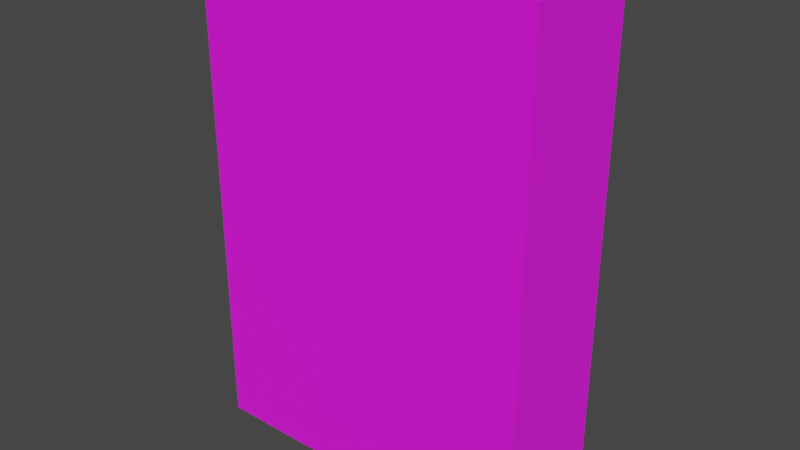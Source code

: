 # Source: book3.blend  (saved by Blender 2.93.20; exported with 4.5.12 LTS)
import bpy
from mathutils import Matrix  # noqa: F401  (used for matrix-valued properties, if any)

bpy.ops.wm.read_factory_settings(use_empty=True)
scene = bpy.context.scene
scene.name = 'Scene'

# ---- collections
col_collection = bpy.data.collections.new('Collection'); scene.collection.children.link(col_collection)

# ---- images (referenced by path relative to the original .blend; pixels are not part of the script)
import os
ASSET_DIR = os.environ.get("B2B_ASSET_DIR", "")  # directory of the original .blend (textures are referenced by path, not embedded)
HERE = os.path.dirname(os.path.abspath(__file__))  # packed textures are extracted next to this script under _unpacked/

def load_image(name, relpath, width, height, colorspace="sRGB"):
    """Load a texture the original file referenced (path relative to the .blend, or extracted next to this script)."""
    p = next((c for c in (os.path.join(HERE, relpath), os.path.join(ASSET_DIR, relpath)) if relpath and os.path.exists(c)), "")
    if p:
        img = bpy.data.images.load(p, check_existing=True)
        img.name = name
    else:  # same state as the original file: an image datablock whose file is absent (Cycles renders it pink)
        img = bpy.data.images.new(name, width, height)
        img.source = "FILE"
        img.filepath = "//" + (relpath or name)
    img.colorspace_settings.name = colorspace
    return img
img_red_color_jpg = load_image('red color.jpg', 'red color.jpg', 1024, 1024, 'sRGB')
img_pages_jpg = load_image('pages.jpg', 'pages.jpg', 1024, 1024, 'sRGB')

# ---- materials (node trees are filled in below, after node groups)
mat_cover = bpy.data.materials.new('cover')
mat_cover.use_transparent_shadow = False
mat_pages = bpy.data.materials.new('pages')
mat_pages.use_transparent_shadow = False

# ---- material node trees
mat_cover.use_nodes = True; mat_cover.node_tree.nodes.clear()
_N = mat_cover.node_tree.nodes; _L = mat_cover.node_tree.links
n0 = _N.new('ShaderNodeBsdfPrincipled'); n0.name = 'Principled BSDF'; n0.location = (10, 300)
n0.distribution = 'GGX'
n0.subsurface_method = 'BURLEY'
n0.inputs[2].default_value = 1.0
n0.inputs[3].default_value = 1.45
n0.inputs[27].default_value = (0.0, 0.0, 0.0, 1.0)
n0.inputs[28].default_value = 1.0
n1 = _N.new('ShaderNodeOutputMaterial'); n1.name = 'Material Output'; n1.location = (300, 300)
n2 = _N.new('ShaderNodeTexImage'); n2.name = 'Image Texture'; n2.location = (-180, 280)
n2.image = img_red_color_jpg
_L.new(n0.outputs[0], n1.inputs[0])
_L.new(n2.outputs[0], n0.inputs[0])
n1.is_active_output = True
mat_pages.use_nodes = True; mat_pages.node_tree.nodes.clear()
_N = mat_pages.node_tree.nodes; _L = mat_pages.node_tree.links
n0 = _N.new('ShaderNodeBsdfPrincipled'); n0.name = 'Principled BSDF'; n0.location = (10, 300)
n0.distribution = 'GGX'
n0.subsurface_method = 'BURLEY'
n0.inputs[3].default_value = 1.45
n0.inputs[27].default_value = (0.0, 0.0, 0.0, 1.0)
n0.inputs[28].default_value = 1.0
n1 = _N.new('ShaderNodeOutputMaterial'); n1.name = 'Material Output'; n1.location = (300, 300)
n2 = _N.new('ShaderNodeTexImage'); n2.name = 'Image Texture'; n2.location = (-280, 280)
n2.image = img_pages_jpg
_L.new(n0.outputs[0], n1.inputs[0])
_L.new(n2.outputs[0], n0.inputs[0])
n1.is_active_output = True

# ---- world
world_world = bpy.data.worlds.new('World'); scene.world = world_world
world_world.use_nodes = True; world_world.node_tree.nodes.clear()
_N = world_world.node_tree.nodes; _L = world_world.node_tree.links
n0 = _N.new('ShaderNodeOutputWorld'); n0.name = 'World Output'; n0.location = (300, 300)
n1 = _N.new('ShaderNodeBackground'); n1.name = 'Background'; n1.location = (10, 300)
n1.inputs[0].default_value = (0.05088, 0.05088, 0.05088, 1.0)
_L.new(n1.outputs[0], n0.inputs[0])
n0.is_active_output = True
world_world.color = (0.05088, 0.05088, 0.05088)
world_world.use_sun_shadow = False
world_world.sun_shadow_jitter_overblur = 0.0

# ---- meshes
me_cube = bpy.data.meshes.new('Cube')
me_cube.from_pydata([(-0.567, -1.0, -1.0), (-0.567, -1.0, 1.0), (-0.567, 1.0, -1.0), (-0.567, 1.0, 1.0), (0.8153, -1.0, -1.0), (0.8153, -1.0, 1.0), (0.8153, 1.0, -1.0), (0.8153, 1.0, 1.0), (-0.567, 0.8, -1.0), (-0.567, -0.8, -1.0), (-0.567, -0.8, 1.0), (-0.567, 0.8, 1.0), (0.8153, -0.8, -1.0), (0.8153, -0.6, -1.0), (0.8153, -0.4, -1.0), (0.8153, -0.2, -1.0), (0.8153, 0.0, -1.0), (0.8153, 0.2, -1.0), (0.8153, 0.4, -1.0), (0.8153, 0.6, -1.0), (0.8153, 0.8, -1.0), (0.8153, 0.8, 1.0), (0.8153, 0.6, 1.0), (0.8153, 0.4, 1.0), (0.8153, 0.2, 1.0), (0.8153, 0.0, 1.0), (0.8153, -0.2, 1.0), (0.8153, -0.4, 1.0), (0.8153, -0.6, 1.0), (0.8153, -0.8, 1.0), (0.7821, 1.0, -1.0), (0.7821, 1.0, 1.0), (0.7821, -1.0, -1.0), (0.7821, -1.0, 1.0), (0.7821, 0.8, 1.0), (0.7821, 0.6, 1.0), (0.7821, 0.4, 1.0), (0.7821, 0.2, 1.0), (0.7821, 0.0, 1.0), (0.7821, -0.2, 1.0), (0.7821, -0.4, 1.0), (0.7821, -0.6, 1.0), (0.7821, -0.8, 1.0), (0.7821, 0.8, -1.0), (0.7821, 0.6, -1.0), (0.7821, 0.4, -1.0), (0.7821, 0.2, -1.0), (0.7821, 0.0, -1.0), (0.7821, -0.2, -1.0), (0.7821, -0.4, -1.0), (0.7821, -0.6, -1.0), (0.7821, -0.8, -1.0), (-0.5061, 0.7571, -0.9464), (-0.5061, 0.5678, -0.9464), (-0.5061, 0.3786, -0.9464), (-0.5061, 0.1893, -0.9464), (-0.5061, 0.0, -0.9464), (-0.5061, -0.1893, -0.9464), (-0.5061, -0.3786, -0.9464), (-0.5061, -0.5678, -0.9464), (-0.5061, -0.7571, -0.9464), (-0.5061, -0.7571, 0.9464), (-0.5061, -0.5678, 0.9464), (-0.5061, -0.3786, 0.9464), (-0.5061, -0.1893, 0.9464), (-0.5061, 0.0, 0.9464), (-0.5061, 0.1893, 0.9464), (-0.5061, 0.3786, 0.9464), (-0.5061, 0.5678, 0.9464), (-0.5061, 0.7571, 0.9464), (0.7707, 0.7571, -0.9464), (0.7707, 0.5678, -0.9464), (0.7707, 0.3786, -0.9464), (0.7707, 0.1893, -0.9464), (0.7707, 0.0, -0.9464), (0.7707, -0.1893, -0.9464), (0.7707, -0.3786, -0.9464), (0.7707, -0.5678, -0.9464), (0.7707, -0.7571, -0.9464), (0.7707, 0.7571, 0.9464), (0.7707, 0.5678, 0.9464), (0.7707, 0.3786, 0.9464), (0.7707, 0.1893, 0.9464), (0.7707, 0.0, 0.9464), (0.7707, -0.1893, 0.9464), (0.7707, -0.3786, 0.9464), (0.7707, -0.5678, 0.9464), (0.7707, -0.7571, 0.9464)], [], [(8, 11, 3, 2), (33, 1, 0, 32, 4, 5), (51, 12, 4, 32), (42, 10, 1, 33), (31, 3, 11, 34), (11, 8, 52, 69), (37, 36, 81, 82), (44, 45, 72, 71), (9, 10, 61, 60), (38, 37, 82, 83), (45, 46, 73, 72), (30, 6, 20, 43), (43, 20, 19, 44), (44, 19, 18, 45), (45, 18, 17, 46), (46, 17, 16, 47), (47, 16, 15, 48), (48, 15, 14, 49), (49, 14, 13, 50), (50, 13, 12, 51), (31, 7, 6, 30, 2, 3), (0, 1, 10, 9), (10, 42, 87, 61), (39, 38, 83, 84), (34, 11, 69, 79), (46, 47, 74, 73), (40, 39, 84, 85), (51, 9, 60, 78), (47, 48, 75, 74), (8, 43, 70, 52), (41, 40, 85, 86), (48, 49, 76, 75), (42, 41, 86, 87), (35, 34, 79, 80), (49, 50, 77, 76), (36, 35, 80, 81), (50, 51, 78, 77), (43, 44, 71, 70), (2, 30, 43, 8), (28, 41, 42, 29), (27, 40, 41, 28), (26, 39, 40, 27), (25, 38, 39, 26), (24, 37, 38, 25), (23, 36, 37, 24), (22, 35, 36, 23), (21, 34, 35, 22), (7, 31, 34, 21), (29, 42, 33, 5), (9, 51, 32, 0), (79, 69, 68, 80), (80, 68, 67, 81), (81, 67, 66, 82), (82, 66, 65, 83), (83, 65, 64, 84), (84, 64, 63, 85), (85, 63, 62, 86), (86, 62, 61, 87), (60, 61, 62, 59), (59, 62, 63, 58), (58, 63, 64, 57), (57, 64, 65, 56), (56, 65, 66, 55), (55, 66, 67, 54), (54, 67, 68, 53), (53, 68, 69, 52), (59, 77, 78, 60), (58, 76, 77, 59), (57, 75, 76, 58), (56, 74, 75, 57), (55, 73, 74, 56), (54, 72, 73, 55), (53, 71, 72, 54), (52, 70, 71, 53), (29, 5, 4, 12, 13, 14, 15, 16, 17, 18, 19, 20, 6, 7, 21, 22, 23, 24, 25, 26, 27, 28)])
me_cube.polygons.foreach_set('material_index', [0, 0, 0, 0, 0, 0, 0, 0, 0, 0, 0, 0, 0, 0, 0, 0, 0, 0, 0, 0, 0, 0, 0, 0, 0, 0, 0, 0, 0, 0, 0, 0, 0, 0, 0, 0, 0, 0, 0, 0, 0, 0, 0, 0, 0, 0, 0, 0, 0, 0, 1, 1, 1, 1, 1, 1, 1, 1, 1, 1, 1, 1, 1, 1, 1, 1, 1, 1, 1, 1, 1, 1, 1, 1, 0])
_uv = me_cube.uv_layers.new(name='UVMap')
_uv.uv.foreach_set('vector', [0.7715, 0.0, 0.7715, 1.0, 0.8394, 1.0, 0.8394, 0.0, 0.4422, 1.003, 0.002159, 1.003, 0.002159, 0.002923, 0.4422, 0.002923, 0.4534, 0.002923, 0.4534, 1.003, 0.5751, 0.1, 0.5864, 0.1, 0.5864, 0.0, 0.5751, 0.0, 0.5751, 0.1, 0.1172, 0.1, 0.1172, 0.0, 0.5751, 0.0, 0.5751, 1.0, 0.1172, 1.0, 0.1172, 0.9, 0.5751, 0.9, 0.1172, 1.0, 0.1172, 0.0, 0.1379, 0.0268, 0.1379, 0.9732, 0.5679, 1.0, 0.6358, 1.0, 0.6285, 0.9732, 0.5642, 0.9732, 0.7036, 0.0, 0.6357, 0.0, 0.6285, 0.0268, 0.6927, 0.0268, 0.1172, 0.0, 0.1172, 1.0, 0.1379, 0.9732, 0.1379, 0.0268, 0.5, 1.0, 0.5679, 1.0, 0.5642, 0.9732, 0.5, 0.9732, 0.6357, 0.0, 0.5679, 0.0, 0.5642, 0.0268, 0.6285, 0.0268, 0.5751, 1.0, 0.5864, 1.0, 0.5864, 0.9, 0.5751, 0.9, 0.5751, 0.9, 0.5864, 0.9, 0.5864, 0.8, 0.5751, 0.8, 0.5751, 0.8, 0.5864, 0.8, 0.5864, 0.7, 0.5751, 0.7, 0.5751, 0.7, 0.5864, 0.7, 0.5864, 0.6, 0.5751, 0.6, 0.5751, 0.6, 0.5864, 0.6, 0.5864, 0.5, 0.5751, 0.5, 0.5751, 0.5, 0.5864, 0.5, 0.5864, 0.4, 0.5751, 0.4, 0.5751, 0.4, 0.5864, 0.4, 0.5864, 0.3, 0.5751, 0.3, 0.5751, 0.3, 0.5864, 0.3, 0.5864, 0.2, 0.5751, 0.2, 0.5751, 0.2, 0.5864, 0.2, 0.5864, 0.1, 0.5751, 0.1, 0.9823, 1.003, 0.9929, 1.003, 0.9929, 0.002923, 0.9823, 0.002923, 0.5521, 0.002923, 0.5521, 1.003, 0.1606, 0.0, 0.1606, 1.0, 0.2285, 1.0, 0.2285, 0.0, 0.1172, 1.0, 0.5751, 1.0, 0.5712, 0.9732, 0.1379, 0.9732, 0.4321, 1.0, 0.5, 1.0, 0.5, 0.9732, 0.4358, 0.9732, 0.5751, 1.0, 0.1172, 1.0, 0.1379, 0.9732, 0.5712, 0.9732, 0.5679, 0.0, 0.5, 0.0, 0.5, 0.0268, 0.5642, 0.0268, 0.3643, 1.0, 0.4321, 1.0, 0.4358, 0.9732, 0.3715, 0.9732, 0.5751, 0.0, 0.1172, 0.0, 0.1379, 0.0268, 0.5712, 0.0268, 0.5, 0.0, 0.4321, 0.0, 0.4358, 0.0268, 0.5, 0.0268, 0.1172, 0.0, 0.5751, 0.0, 0.5712, 0.0268, 0.1379, 0.0268, 0.2964, 1.0, 0.3643, 1.0, 0.3715, 0.9732, 0.3073, 0.9732, 0.4321, 0.0, 0.3643, 0.0, 0.3715, 0.0268, 0.4358, 0.0268, 0.2285, 1.0, 0.2964, 1.0, 0.3073, 0.9732, 0.2431, 0.9732, 0.7036, 1.0, 0.7715, 1.0, 0.7569, 0.9732, 0.6927, 0.9732, 0.3643, 0.0, 0.2964, 0.0, 0.3073, 0.0268, 0.3715, 0.0268, 0.6358, 1.0, 0.7036, 1.0, 0.6927, 0.9732, 0.6285, 0.9732, 0.2964, 0.0, 0.2285, 0.0, 0.2431, 0.0268, 0.3073, 0.0268, 0.7715, 0.0, 0.7036, 0.0, 0.6927, 0.0268, 0.7569, 0.0268, 0.1172, 1.0, 0.5751, 1.0, 0.5751, 0.9, 0.1172, 0.9, 0.5864, 0.2, 0.5751, 0.2, 0.5751, 0.1, 0.5864, 0.1, 0.5864, 0.3, 0.5751, 0.3, 0.5751, 0.2, 0.5864, 0.2, 0.5864, 0.4, 0.5751, 0.4, 0.5751, 0.3, 0.5864, 0.3, 0.5864, 0.5, 0.5751, 0.5, 0.5751, 0.4, 0.5864, 0.4, 0.5864, 0.6, 0.5751, 0.6, 0.5751, 0.5, 0.5864, 0.5, 0.5864, 0.7, 0.5751, 0.7, 0.5751, 0.6, 0.5864, 0.6, 0.5864, 0.8, 0.5751, 0.8, 0.5751, 0.7, 0.5864, 0.7, 0.5864, 0.9, 0.5751, 0.9, 0.5751, 0.8, 0.5864, 0.8, 0.5864, 1.0, 0.5751, 1.0, 0.5751, 0.9, 0.5864, 0.9, 0.5864, 0.1, 0.5751, 0.1, 0.5751, 0.0, 0.5864, 0.0, 0.1172, 0.1, 0.5751, 0.1, 0.5751, 0.0, 0.1172, 0.0, 1.001, 0.9603, 0.007495, 0.9603, 0.007495, 0.8452, 1.001, 0.8452, 1.001, 0.8452, 0.007495, 0.8452, 0.007495, 0.7302, 1.001, 0.7302, 1.001, 0.7302, 0.007495, 0.7302, 0.007495, 0.6151, 1.001, 0.6151, 1.001, 0.6151, 0.007495, 0.6151, 0.007495, 0.5, 1.001, 0.5, 1.001, 0.5, 0.007495, 0.5, 0.007495, 0.3849, 1.001, 0.3849, 1.001, 0.3849, 0.007495, 0.3849, 0.007495, 0.2698, 1.001, 0.2698, 1.001, 0.2698, 0.007495, 0.2698, 0.007495, 0.1548, 1.001, 0.1548, 1.001, 0.1548, 0.007495, 0.1548, 0.007495, 0.03969, 1.001, 0.03969, 0.00497, 0.9805, 0.995, 0.9805, 0.995, 0.8604, 0.00497, 0.8604, 0.00497, 0.8604, 0.995, 0.8604, 0.995, 0.7403, 0.00497, 0.7403, 0.00497, 0.7403, 0.995, 0.7403, 0.995, 0.6201, 0.00497, 0.6201, 0.00497, 0.6201, 0.995, 0.6201, 0.995, 0.5, 0.00497, 0.5, 0.00497, 0.5, 0.995, 0.5, 0.995, 0.3799, 0.00497, 0.3799, 0.00497, 0.3799, 0.995, 0.3799, 0.995, 0.2597, 0.00497, 0.2597, 0.00497, 0.2597, 0.995, 0.2597, 0.995, 0.1396, 0.00497, 0.1396, 0.00497, 0.1396, 0.995, 0.1396, 0.995, 0.01945, 0.00497, 0.01945, 0.003301, 0.1303, 0.9976, 0.1303, 0.9976, 0.007126, 0.003301, 0.007126, 0.003301, 0.2536, 0.9976, 0.2536, 0.9976, 0.1303, 0.003301, 0.1303, 0.003301, 0.3768, 0.9976, 0.3768, 0.9976, 0.2536, 0.003301, 0.2536, 0.003301, 0.5, 0.9976, 0.5, 0.9976, 0.3768, 0.003301, 0.3768, 0.003301, 0.6232, 0.9976, 0.6232, 0.9976, 0.5, 0.003301, 0.5, 0.003301, 0.7464, 0.9976, 0.7464, 0.9976, 0.6232, 0.003301, 0.6232, 0.003301, 0.8697, 0.9976, 0.8697, 0.9976, 0.7464, 0.003301, 0.7464, 0.003301, 0.9929, 0.9976, 0.9929, 0.9976, 0.8697, 0.003301, 0.8697, 0.4425, 1.0, 0.4282, 1.0, 0.4282, 0.0, 0.4425, 0.0, 0.4569, 0.0, 0.4713, 0.0, 0.4856, 0.0, 0.5, 0.0, 0.5144, 0.0, 0.5287, 0.0, 0.5431, 0.0, 0.5575, 0.0, 0.5718, 0.0, 0.5718, 1.0, 0.5575, 1.0, 0.5431, 1.0, 0.5287, 1.0, 0.5144, 1.0, 0.5, 1.0, 0.4856, 1.0, 0.4713, 1.0, 0.4569, 1.0])
me_cube.materials.append(mat_cover)
me_cube.materials.append(mat_pages)
me_cube.use_remesh_fix_poles = True
me_cube.use_remesh_preserve_attributes = False
me_cube.update()

# ---- objects
ob_cube = bpy.data.objects.new('Cube', me_cube)

# ---- transforms, parenting, visibility, modifiers, constraints
ob_cube.location = (0.0, 0.0, 1.0)
ob_cube.scale = (1.0, 0.24, 1.0)

# ---- collection membership
col_collection.objects.link(ob_cube)

# ---- scene / render settings (as saved in the file)
scene.frame_start = 1; scene.frame_end = 250; scene.frame_set(1)
scene.render.engine = 'BLENDER_EEVEE_NEXT'
scene.cycles.use_denoising = False
scene.cycles.samples = 128
scene.cycles.sampling_pattern = 'TABULATED_SOBOL'
scene.cycles.use_adaptive_sampling = False
scene.cycles.use_light_tree = False
scene.view_settings.view_transform = 'Filmic'
bpy.context.view_layer.update()

# ---- added for rendering (the .blend has no active camera and no usable light): camera, sun
cam_auto = bpy.data.cameras.new('AutoCamera')
cam_auto.lens = 50.0
cam_auto.sensor_width = 36.0
cam_auto.clip_end = 1000.0
ob_auto_camera = bpy.data.objects.new('AutoCamera', cam_auto)
scene.collection.objects.link(ob_auto_camera)
ob_auto_camera.location = (2.41696, -2.75141, 2.83428)
ob_auto_camera.rotation_euler = (1.09748, -7.21219e-08, 0.694738)
scene.camera = ob_auto_camera
light_auto_sun = bpy.data.lights.new('AutoSun', 'SUN')
light_auto_sun.energy = 3.0
light_auto_sun.angle = 0.0523599
ob_auto_sun = bpy.data.objects.new('AutoSun', light_auto_sun)
scene.collection.objects.link(ob_auto_sun)
ob_auto_sun.rotation_euler = (0.872665, 0.174533, 0.523599)
bpy.context.view_layer.update()
